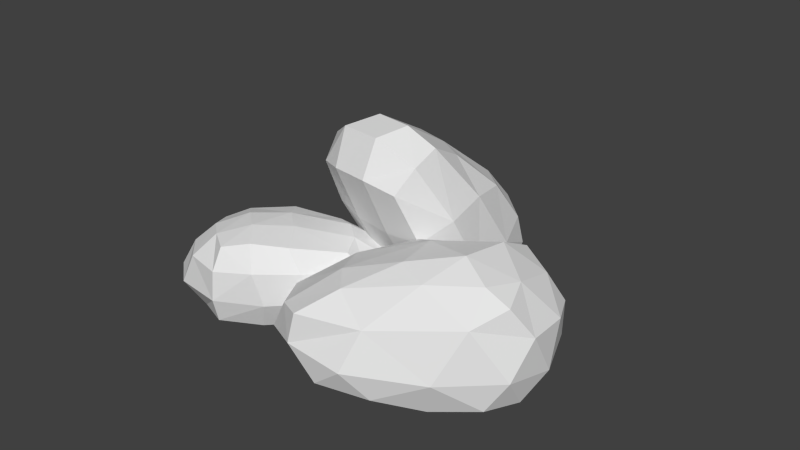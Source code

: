 # Source: Rocks1.blend  (saved by Blender 2.73.0; exported with 4.5.12 LTS)
import bpy
from mathutils import Matrix  # noqa: F401  (used for matrix-valued properties, if any)

bpy.ops.wm.read_factory_settings(use_empty=True)
scene = bpy.context.scene
scene.name = 'Scene'

# ---- collections
col_collection_1 = bpy.data.collections.new('Collection 1'); scene.collection.children.link(col_collection_1)

# ---- world
world_world = bpy.data.worlds.new('World'); scene.world = world_world
world_world.color = (0.05088, 0.05088, 0.05088)
world_world.use_sun_shadow = False
world_world.sun_shadow_jitter_overblur = 0.0
world_world.cycles.sampling_method = 'MANUAL'
world_world.cycles.sample_map_resolution = 256

# ---- meshes
me_cube_004 = bpy.data.meshes.new('Cube.004')
me_cube_004.from_pydata([(-1.255, -0.6945, 1.033), (-1.323, 0.913, 1.037), (-1.818, 0.9314, -0.4274), (-1.818, -0.9314, -0.4274), (1.296, -0.9064, 1.323), (1.296, 0.8315, 1.416), (1.282, 0.9314, -0.4393), (1.187, -0.9314, -0.4389), (-0.2317, -0.8906, 1.362), (0.7217, -0.904, 1.465), (1.424, -0.4027, 1.44), (1.462, 0.2997, 1.498), (0.6709, 1.03, 1.468), (-0.2466, 1.015, 1.362), (-1.384, 0.2629, 1.129), (-1.334, -0.3172, 1.124), (1.463, 0.9271, 0.824), (1.527, 1.042, 0.1738), (0.6212, 1.065, -0.5326), (-0.7995, 1.065, -0.527), (-1.967, 1.094, 0.09376), (-1.68, 1.043, 0.6467), (1.442, 0.3591, -0.495), (1.427, -0.3591, -0.5313), (0.4396, -1.065, -0.5324), (-0.7864, -1.065, -0.527), (-1.997, -0.3233, -0.5183), (-1.998, 0.3883, -0.5389), (1.365, -1.065, 0.1377), (1.502, -0.969, 0.7941), (-1.884, -0.89, 0.6473), (-1.969, -0.9831, 0.1143), (1.893, -0.3445, 0.1213), (1.893, -0.3437, 0.7813), (1.893, 0.3543, 0.2127), (1.893, 0.333, 0.8638), (-2.224, -0.4012, 0.6317), (-2.422, -0.2939, 0.07052), (-2.226, 0.3159, 0.6142), (-2.424, 0.4871, 0.03394), (0.4761, -1.311, 0.1027), (-0.818, -1.312, 0.1085), (0.6545, -1.19, 0.8769), (-0.6276, -1.153, 0.8265), (0.564, 0.3926, -0.6701), (-0.8399, 0.3926, -0.6642), (0.5762, -0.3926, -0.6701), (-0.8263, -0.3926, -0.6643), (0.8073, 1.32, 0.791), (-0.3626, 1.343, 0.7943), (0.7959, 1.343, 0.0718), (-0.6273, 1.343, 0.1079), (0.655, -0.407, 1.744), (-0.1439, -0.4042, 1.599), (0.7237, 0.3641, 1.743), (-0.1844, 0.239, 1.602)], [], [(13, 1, 14), (19, 2, 20), (47, 25, 3), (43, 8, 0), (39, 20, 2), (16, 5, 11), (29, 33, 10), (35, 11, 10), (23, 32, 28), (32, 33, 29), (22, 34, 32), (34, 35, 33), (22, 6, 17), (34, 17, 16), (31, 37, 26), (37, 39, 27), (15, 36, 30), (36, 37, 31), (14, 38, 36), (38, 39, 37), (14, 1, 21), (38, 21, 20), (41, 31, 3), (41, 43, 30), (7, 28, 40), (40, 41, 25), (28, 29, 42), (40, 42, 43), (4, 9, 42), (42, 9, 8), (45, 27, 2), (45, 47, 26), (6, 22, 44), (44, 45, 19), (23, 46, 44), (44, 46, 47), (7, 24, 46), (24, 25, 47), (49, 21, 1), (51, 20, 21), (5, 16, 48), (48, 49, 13), (17, 50, 48), (50, 51, 49), (6, 18, 50), (18, 19, 51), (8, 53, 15), (55, 14, 15), (10, 52, 9), (9, 52, 53), (10, 11, 54), (52, 54, 55), (5, 12, 54), (12, 13, 55), (55, 13, 14), (51, 19, 20), (26, 47, 3), (30, 43, 0), (27, 39, 2), (35, 16, 11), (4, 29, 10), (33, 35, 10), (7, 23, 28), (28, 32, 29), (23, 22, 32), (32, 34, 33), (34, 22, 17), (35, 34, 16), (3, 31, 26), (26, 37, 27), (0, 15, 30), (30, 36, 31), (15, 14, 36), (36, 38, 37), (38, 14, 21), (39, 38, 20), (25, 41, 3), (31, 41, 30), (24, 7, 40), (24, 40, 25), (40, 28, 42), (41, 40, 43), (29, 4, 42), (43, 42, 8), (19, 45, 2), (27, 45, 26), (18, 6, 44), (18, 44, 19), (22, 23, 44), (45, 44, 47), (23, 7, 46), (46, 24, 47), (13, 49, 1), (49, 51, 21), (12, 5, 48), (12, 48, 13), (16, 17, 48), (48, 50, 49), (17, 6, 50), (50, 18, 51), (0, 8, 15), (53, 55, 15), (4, 10, 9), (8, 9, 53), (52, 10, 54), (53, 52, 55), (11, 5, 54), (54, 12, 55)])
me_cube_004.use_remesh_preserve_volume = False
me_cube_004.use_remesh_preserve_attributes = False
me_cube_004.use_mirror_vertex_groups = False
me_cube_004.update()
me_cube_003 = bpy.data.meshes.new('Cube.003')
me_cube_003.from_pydata([(-1.284, -0.7636, 1.035), (-1.35, 0.8554, 1.039), (-1.811, 0.9285, -0.4245), (-1.811, -0.9285, -0.4481), (1.292, -0.8106, 1.169), (1.292, 0.8714, 1.307), (1.451, 0.937, -0.4364), (1.591, -1.204, -0.436), (-0.2624, -0.9391, 1.302), (0.7359, -0.8903, 1.325), (1.474, -0.2923, 1.274), (1.412, 0.303, 1.335), (0.6744, 1.002, 1.423), (-0.1113, 1.061, 1.319), (-1.526, 0.2441, 1.089), (-1.47, -0.3685, 1.093), (1.485, 1.066, 0.8254), (1.535, 1.087, 0.1366), (0.4975, 1.08, -0.5271), (-0.7979, 1.061, -0.5215), (-1.989, 1.061, 0.05682), (-1.742, 1.061, 0.649), (1.776, 0.1049, -0.5255), (1.813, -0.6985, -0.5255), (0.556, -1.123, -0.5268), (-0.8104, -1.061, -0.5214), (-2.021, -0.3948, -0.5125), (-1.992, 0.3602, -0.5676), (1.797, -1.259, 0.1368), (1.559, -1.063, 0.7939), (-1.873, -0.8915, 0.6319), (-2.018, -1.048, 0.06756), (2.304, -0.698, 0.1121), (1.957, -0.4506, 0.8156), (2.229, 0.1418, 0.1121), (1.957, 0.3299, 0.8341), (-2.275, -0.3565, 0.631), (-2.491, -0.478, 0.01709), (-2.295, 0.3366, 0.5792), (-2.448, 0.3567, -0.04804), (0.6445, -1.37, 0.1039), (-0.836, -1.307, 0.09199), (0.5903, -1.274, 0.8493), (-0.683, -1.184, 0.8225), (0.6313, 0.3299, -0.6699), (-0.8378, 0.3914, -0.6641), (0.6402, -0.4528, -0.67), (-0.8236, -0.3914, -0.6642), (0.6692, 1.337, 0.8747), (-0.353, 1.34, 0.821), (0.4498, 1.361, 0.1037), (-0.7571, 1.337, 0.109), (0.725, -0.3287, 1.492), (-0.1698, -0.3667, 1.436), (0.6518, 0.334, 1.53), (-0.2518, 0.2778, 1.428)], [], [(55, 13, 1), (51, 19, 2), (47, 25, 3), (43, 8, 0), (39, 20, 2), (16, 5, 11), (33, 10, 4), (35, 11, 10), (23, 32, 28), (28, 32, 33), (23, 22, 34), (34, 35, 33), (22, 6, 17), (17, 16, 35), (31, 37, 26), (39, 27, 26), (15, 36, 30), (36, 37, 31), (14, 38, 36), (36, 38, 39), (14, 1, 21), (38, 21, 20), (41, 31, 3), (41, 43, 30), (7, 28, 40), (24, 40, 41), (29, 42, 40), (40, 42, 43), (4, 9, 42), (42, 9, 8), (45, 27, 2), (47, 26, 27), (6, 22, 44), (18, 44, 45), (22, 23, 46), (44, 46, 47), (7, 24, 46), (24, 25, 47), (49, 21, 1), (51, 20, 21), (5, 16, 48), (48, 49, 13), (17, 50, 48), (50, 51, 49), (6, 18, 50), (50, 18, 19), (53, 15, 0), (55, 14, 15), (4, 10, 52), (9, 52, 53), (11, 54, 52), (54, 55, 53), (5, 12, 54), (54, 12, 13), (14, 55, 1), (20, 51, 2), (26, 47, 3), (30, 43, 0), (27, 39, 2), (35, 16, 11), (29, 33, 4), (33, 35, 10), (7, 23, 28), (29, 28, 33), (32, 23, 34), (32, 34, 33), (34, 22, 17), (34, 17, 35), (3, 31, 26), (37, 39, 26), (0, 15, 30), (30, 36, 31), (15, 14, 36), (37, 36, 39), (38, 14, 21), (39, 38, 20), (25, 41, 3), (31, 41, 30), (24, 7, 40), (25, 24, 41), (28, 29, 40), (41, 40, 43), (29, 4, 42), (43, 42, 8), (19, 45, 2), (45, 47, 27), (18, 6, 44), (19, 18, 45), (44, 22, 46), (45, 44, 47), (23, 7, 46), (46, 24, 47), (13, 49, 1), (49, 51, 21), (12, 5, 48), (12, 48, 13), (16, 17, 48), (48, 50, 49), (17, 6, 50), (51, 50, 19), (8, 53, 0), (53, 55, 15), (9, 4, 52), (8, 9, 53), (10, 11, 52), (52, 54, 53), (11, 5, 54), (55, 54, 13)])
me_cube_003.use_remesh_preserve_volume = False
me_cube_003.use_remesh_preserve_attributes = False
me_cube_003.use_mirror_vertex_groups = False
me_cube_003.update()
me_cube_001 = bpy.data.meshes.new('Cube.001')
me_cube_001.from_pydata([(-1.182, -0.7165, 1.059), (-1.037, 0.9956, 1.022), (-1.656, 0.88, -0.3297), (-1.465, -0.9178, -0.3737), (1.219, -0.9697, 1.24), (1.177, 0.7647, 1.471), (1.156, 0.9178, -0.3839), (0.9745, -0.9178, -0.3837), (-0.00986, -0.8495, 1.351), (0.8558, -0.853, 1.451), (1.268, -0.4248, 1.416), (1.543, 0.3076, 1.289), (0.6007, 0.9449, 1.342), (-0.4351, 0.8519, 1.303), (-1.292, 0.5091, 1.097), (-1.31, -0.2001, 1.137), (1.418, 0.8974, 0.8504), (1.527, 0.8967, 0.0416), (0.3667, 1.098, -0.399), (-0.5555, 0.9364, -0.5167), (-1.904, 1.07, 0.06472), (-1.638, 0.9293, 0.569), (1.43, 0.2746, -0.3481), (1.419, -0.4954, -0.3841), (0.1876, -0.9364, -0.5199), (-0.5973, -1.098, -0.3956), (-1.84, -0.3339, -0.42), (-2.055, 0.3108, -0.4022), (1.308, -0.9676, 0.1301), (1.573, -0.8166, 0.799), (-1.791, -0.9069, 0.6676), (-1.89, -0.8689, 0.173), (1.762, -0.3488, 0.1129), (1.832, -0.1752, 0.8432), (1.835, 0.3688, 0.3349), (1.833, 0.397, 0.8592), (-2.073, -0.5025, 0.6164), (-2.352, -0.1547, 0.0414), (-2.119, 0.1837, 0.6104), (-2.27, 0.6227, 0.04779), (0.2695, -1.231, 0.04272), (-1.033, -1.233, 0.0178), (0.7201, -1.128, 0.907), (-0.7535, -1.125, 0.6712), (0.3143, 0.4537, -0.6491), (-1.16, 0.3714, -0.6397), (0.7516, -0.3714, -0.6472), (-0.6182, -0.4537, -0.6454), (0.8296, 1.283, 0.8223), (-0.2262, 1.281, 0.8094), (0.7952, 1.263, 0.1895), (-0.7533, 1.251, 0.008363), (0.4957, -0.4185, 1.679), (-0.3723, -0.4476, 1.476), (0.9024, 0.2705, 1.674), (-0.1455, 0.2355, 1.56)], [], [(13, 1, 14), (51, 19, 2), (47, 25, 3), (43, 8, 0), (39, 20, 2), (16, 5, 11), (29, 33, 10), (33, 35, 11), (23, 32, 28), (32, 33, 29), (22, 34, 32), (34, 35, 33), (22, 6, 17), (34, 17, 16), (31, 37, 26), (37, 39, 27), (0, 15, 36), (36, 37, 31), (15, 14, 38), (38, 39, 37), (14, 1, 21), (21, 20, 39), (41, 31, 3), (43, 30, 31), (7, 28, 40), (40, 41, 25), (28, 29, 42), (40, 42, 43), (4, 9, 42), (42, 9, 8), (45, 27, 2), (45, 47, 26), (6, 22, 44), (44, 45, 19), (22, 23, 46), (44, 46, 47), (7, 24, 46), (24, 25, 47), (49, 21, 1), (51, 20, 21), (16, 48, 12), (12, 48, 49), (16, 17, 50), (50, 51, 49), (6, 18, 50), (18, 19, 51), (53, 15, 0), (55, 14, 15), (10, 52, 9), (52, 53, 8), (10, 11, 54), (52, 54, 55), (5, 12, 54), (12, 13, 55), (55, 13, 14), (20, 51, 2), (26, 47, 3), (30, 43, 0), (27, 39, 2), (35, 16, 11), (4, 29, 10), (10, 33, 11), (7, 23, 28), (28, 32, 29), (23, 22, 32), (32, 34, 33), (34, 22, 17), (35, 34, 16), (3, 31, 26), (26, 37, 27), (30, 0, 36), (30, 36, 31), (36, 15, 38), (36, 38, 37), (38, 14, 21), (38, 21, 39), (25, 41, 3), (41, 43, 31), (24, 7, 40), (24, 40, 25), (40, 28, 42), (41, 40, 43), (29, 4, 42), (43, 42, 8), (19, 45, 2), (27, 45, 26), (18, 6, 44), (18, 44, 19), (44, 22, 46), (45, 44, 47), (23, 7, 46), (46, 24, 47), (13, 49, 1), (49, 51, 21), (5, 16, 12), (13, 12, 49), (48, 16, 50), (48, 50, 49), (17, 6, 50), (50, 18, 51), (8, 53, 0), (53, 55, 15), (4, 10, 9), (9, 52, 8), (52, 10, 54), (53, 52, 55), (11, 5, 54), (54, 12, 55)])
me_cube_001.use_remesh_preserve_volume = False
me_cube_001.use_remesh_preserve_attributes = False
me_cube_001.use_mirror_vertex_groups = False
me_cube_001.update()

# ---- objects
ob_cube_003 = bpy.data.objects.new('Cube.003', me_cube_004)
ob_cube_002 = bpy.data.objects.new('Cube.002', me_cube_003)
ob_cube = bpy.data.objects.new('Cube', me_cube_001)

# ---- transforms, parenting, visibility, modifiers, constraints
ob_cube_003.location = (0.0, 1.949, 0.5512)
ob_cube_003.rotation_euler = (0.0003454, 1.058, 1.38)
ob_cube_003.scale = (0.6901, 0.6901, 0.6901)
ob_cube_003.lineart.crease_threshold = 0.0
ob_cube_002.location = (-1.077, 0.7352, 0.0)
ob_cube_002.rotation_euler = (0.0, 0.0, -2.366)
ob_cube_002.scale = (0.5555, 0.5555, 0.5555)
ob_cube_002.lineart.crease_threshold = 0.0
ob_cube.location = (1.239, 0.6734, 0.0)
ob_cube.rotation_euler = (-0.1072, 0.01954, 0.4469)
ob_cube.scale = (0.763, 0.763, 0.763)
ob_cube.lineart.crease_threshold = 0.0

# ---- collection membership
col_collection_1.objects.link(ob_cube_003)
col_collection_1.objects.link(ob_cube_002)
col_collection_1.objects.link(ob_cube)

# ---- scene / render settings (as saved in the file)
scene.frame_start = 1; scene.frame_end = 250; scene.frame_set(1)
scene.render.engine = 'BLENDER_EEVEE_NEXT'
scene.render.resolution_percentage = 50
scene.render.dither_intensity = 0.0
scene.cycles.use_denoising = False
scene.cycles.samples = 10
scene.cycles.sampling_pattern = 'TABULATED_SOBOL'
scene.cycles.light_sampling_threshold = 0.0
scene.cycles.use_adaptive_sampling = False
scene.cycles.use_light_tree = False
scene.cycles.blur_glossy = 0.0
scene.cycles.pixel_filter_type = 'GAUSSIAN'
scene.cycles.sample_clamp_indirect = 0.0
scene.view_settings.view_transform = 'Standard'
bpy.context.view_layer.update()

# ---- added for rendering (the .blend has no active camera and no usable light): camera, sun
cam_auto = bpy.data.cameras.new('AutoCamera')
cam_auto.lens = 50.0
cam_auto.sensor_width = 36.0
cam_auto.clip_end = 1000.0
ob_auto_camera = bpy.data.objects.new('AutoCamera', cam_auto)
scene.collection.objects.link(ob_auto_camera)
ob_auto_camera.location = (7.61009, -7.49951, 6.82172)
ob_auto_camera.rotation_euler = (1.09748, -7.21219e-08, 0.694738)
scene.camera = ob_auto_camera
light_auto_sun = bpy.data.lights.new('AutoSun', 'SUN')
light_auto_sun.energy = 3.0
light_auto_sun.angle = 0.0523599
ob_auto_sun = bpy.data.objects.new('AutoSun', light_auto_sun)
scene.collection.objects.link(ob_auto_sun)
ob_auto_sun.rotation_euler = (0.872665, 0.174533, 0.523599)
bpy.context.view_layer.update()
